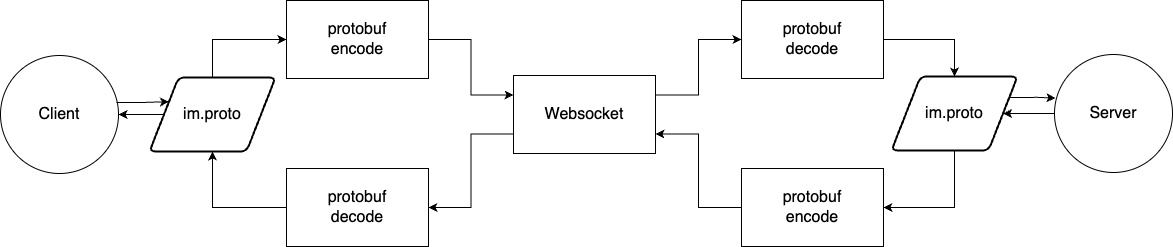

The diagram above was exported from draw.io. Its source (the exported page's mxGraphModel, read from the mxfile embedded in the PNG):
<mxGraphModel dx="1672" dy="780" grid="0" gridSize="10" guides="1" tooltips="1" connect="1" arrows="1" fold="1" page="0" pageScale="1" pageWidth="827" pageHeight="1169" math="0" shadow="0">
  <root>
    <mxCell id="0" />
    <mxCell id="1" parent="0" />
    <mxCell id="bWWH7Eaam_abjEiukEAp-1" value="Client" style="ellipse;whiteSpace=wrap;html=1;aspect=fixed;fontSize=16;" parent="1" vertex="1">
      <mxGeometry x="-321" y="110" width="118" height="118" as="geometry" />
    </mxCell>
    <mxCell id="W52I94rcw30sx3ubNNz--7" style="edgeStyle=orthogonalEdgeStyle;rounded=0;orthogonalLoop=1;jettySize=auto;html=1;exitX=1;exitY=0.5;exitDx=0;exitDy=0;entryX=0;entryY=0.25;entryDx=0;entryDy=0;" edge="1" parent="1" source="bWWH7Eaam_abjEiukEAp-2" target="bWWH7Eaam_abjEiukEAp-3">
      <mxGeometry relative="1" as="geometry" />
    </mxCell>
    <mxCell id="bWWH7Eaam_abjEiukEAp-2" value="protobuf&lt;br&gt;encode" style="rounded=0;whiteSpace=wrap;html=1;fontSize=16;" parent="1" vertex="1">
      <mxGeometry x="-35" y="55" width="142" height="78" as="geometry" />
    </mxCell>
    <mxCell id="W52I94rcw30sx3ubNNz--8" style="edgeStyle=orthogonalEdgeStyle;rounded=0;orthogonalLoop=1;jettySize=auto;html=1;exitX=1;exitY=0.25;exitDx=0;exitDy=0;entryX=0;entryY=0.5;entryDx=0;entryDy=0;" edge="1" parent="1" source="bWWH7Eaam_abjEiukEAp-3" target="bWWH7Eaam_abjEiukEAp-4">
      <mxGeometry relative="1" as="geometry" />
    </mxCell>
    <mxCell id="W52I94rcw30sx3ubNNz--9" style="edgeStyle=orthogonalEdgeStyle;rounded=0;orthogonalLoop=1;jettySize=auto;html=1;exitX=0;exitY=0.75;exitDx=0;exitDy=0;entryX=1;entryY=0.5;entryDx=0;entryDy=0;" edge="1" parent="1" source="bWWH7Eaam_abjEiukEAp-3" target="W52I94rcw30sx3ubNNz--2">
      <mxGeometry relative="1" as="geometry" />
    </mxCell>
    <mxCell id="bWWH7Eaam_abjEiukEAp-3" value="Websocket" style="rounded=0;whiteSpace=wrap;html=1;fontSize=16;" parent="1" vertex="1">
      <mxGeometry x="192" y="130" width="142" height="78" as="geometry" />
    </mxCell>
    <mxCell id="W52I94rcw30sx3ubNNz--19" style="edgeStyle=orthogonalEdgeStyle;rounded=0;orthogonalLoop=1;jettySize=auto;html=1;exitX=1;exitY=0.5;exitDx=0;exitDy=0;entryX=0.5;entryY=0;entryDx=0;entryDy=0;" edge="1" parent="1" source="bWWH7Eaam_abjEiukEAp-4" target="W52I94rcw30sx3ubNNz--15">
      <mxGeometry relative="1" as="geometry" />
    </mxCell>
    <mxCell id="bWWH7Eaam_abjEiukEAp-4" value="protobuf&lt;br&gt;decode" style="rounded=0;whiteSpace=wrap;html=1;fontSize=16;" parent="1" vertex="1">
      <mxGeometry x="420" y="55" width="142" height="78" as="geometry" />
    </mxCell>
    <mxCell id="bWWH7Eaam_abjEiukEAp-5" value="Server" style="ellipse;whiteSpace=wrap;html=1;aspect=fixed;fontSize=16;" parent="1" vertex="1">
      <mxGeometry x="733" y="109" width="118" height="118" as="geometry" />
    </mxCell>
    <mxCell id="W52I94rcw30sx3ubNNz--24" style="edgeStyle=orthogonalEdgeStyle;rounded=0;orthogonalLoop=1;jettySize=auto;html=1;exitX=0;exitY=0.5;exitDx=0;exitDy=0;entryX=0.5;entryY=1;entryDx=0;entryDy=0;" edge="1" parent="1" source="W52I94rcw30sx3ubNNz--2" target="W52I94rcw30sx3ubNNz--22">
      <mxGeometry relative="1" as="geometry" />
    </mxCell>
    <mxCell id="W52I94rcw30sx3ubNNz--2" value="protobuf&lt;br&gt;decode" style="rounded=0;whiteSpace=wrap;html=1;fontSize=16;" vertex="1" parent="1">
      <mxGeometry x="-35" y="223" width="142" height="78" as="geometry" />
    </mxCell>
    <mxCell id="W52I94rcw30sx3ubNNz--10" style="edgeStyle=orthogonalEdgeStyle;rounded=0;orthogonalLoop=1;jettySize=auto;html=1;exitX=0;exitY=0.5;exitDx=0;exitDy=0;entryX=1;entryY=0.75;entryDx=0;entryDy=0;" edge="1" parent="1" source="W52I94rcw30sx3ubNNz--3" target="bWWH7Eaam_abjEiukEAp-3">
      <mxGeometry relative="1" as="geometry" />
    </mxCell>
    <mxCell id="W52I94rcw30sx3ubNNz--3" value="protobuf&lt;br&gt;encode" style="rounded=0;whiteSpace=wrap;html=1;fontSize=16;" vertex="1" parent="1">
      <mxGeometry x="420" y="223" width="142" height="78" as="geometry" />
    </mxCell>
    <mxCell id="W52I94rcw30sx3ubNNz--20" style="edgeStyle=orthogonalEdgeStyle;rounded=0;orthogonalLoop=1;jettySize=auto;html=1;exitX=0.5;exitY=1;exitDx=0;exitDy=0;entryX=1;entryY=0.5;entryDx=0;entryDy=0;" edge="1" parent="1" source="W52I94rcw30sx3ubNNz--15" target="W52I94rcw30sx3ubNNz--3">
      <mxGeometry relative="1" as="geometry" />
    </mxCell>
    <mxCell id="W52I94rcw30sx3ubNNz--34" style="edgeStyle=orthogonalEdgeStyle;rounded=0;orthogonalLoop=1;jettySize=auto;html=1;exitX=0;exitY=0.5;exitDx=0;exitDy=0;entryX=1;entryY=0.5;entryDx=0;entryDy=0;" edge="1" parent="1" source="bWWH7Eaam_abjEiukEAp-5" target="W52I94rcw30sx3ubNNz--15">
      <mxGeometry relative="1" as="geometry" />
    </mxCell>
    <mxCell id="W52I94rcw30sx3ubNNz--36" style="edgeStyle=orthogonalEdgeStyle;rounded=0;orthogonalLoop=1;jettySize=auto;html=1;exitX=1;exitY=0.25;exitDx=0;exitDy=0;entryX=0.008;entryY=0.369;entryDx=0;entryDy=0;entryPerimeter=0;" edge="1" parent="1" source="W52I94rcw30sx3ubNNz--15" target="bWWH7Eaam_abjEiukEAp-5">
      <mxGeometry relative="1" as="geometry" />
    </mxCell>
    <mxCell id="W52I94rcw30sx3ubNNz--15" value="&lt;font style=&quot;font-size: 16px;&quot;&gt;im.proto&lt;/font&gt;" style="shape=parallelogram;html=1;strokeWidth=2;perimeter=parallelogramPerimeter;whiteSpace=wrap;rounded=1;arcSize=12;size=0.23;" vertex="1" parent="1">
      <mxGeometry x="570" y="131" width="126" height="74" as="geometry" />
    </mxCell>
    <mxCell id="W52I94rcw30sx3ubNNz--25" style="edgeStyle=orthogonalEdgeStyle;rounded=0;orthogonalLoop=1;jettySize=auto;html=1;exitX=0.5;exitY=0;exitDx=0;exitDy=0;entryX=0;entryY=0.5;entryDx=0;entryDy=0;" edge="1" parent="1" source="W52I94rcw30sx3ubNNz--22" target="bWWH7Eaam_abjEiukEAp-2">
      <mxGeometry relative="1" as="geometry" />
    </mxCell>
    <mxCell id="W52I94rcw30sx3ubNNz--32" style="edgeStyle=orthogonalEdgeStyle;rounded=0;orthogonalLoop=1;jettySize=auto;html=1;exitX=0;exitY=0.5;exitDx=0;exitDy=0;entryX=1;entryY=0.5;entryDx=0;entryDy=0;" edge="1" parent="1" source="W52I94rcw30sx3ubNNz--22" target="bWWH7Eaam_abjEiukEAp-1">
      <mxGeometry relative="1" as="geometry" />
    </mxCell>
    <mxCell id="W52I94rcw30sx3ubNNz--33" style="edgeStyle=orthogonalEdgeStyle;rounded=0;orthogonalLoop=1;jettySize=auto;html=1;exitX=0.982;exitY=0.399;exitDx=0;exitDy=0;entryX=0;entryY=0.25;entryDx=0;entryDy=0;exitPerimeter=0;" edge="1" parent="1" source="bWWH7Eaam_abjEiukEAp-1" target="W52I94rcw30sx3ubNNz--22">
      <mxGeometry relative="1" as="geometry" />
    </mxCell>
    <mxCell id="W52I94rcw30sx3ubNNz--22" value="&lt;font style=&quot;font-size: 16px;&quot;&gt;im.proto&lt;/font&gt;" style="shape=parallelogram;html=1;strokeWidth=2;perimeter=parallelogramPerimeter;whiteSpace=wrap;rounded=1;arcSize=12;size=0.23;" vertex="1" parent="1">
      <mxGeometry x="-172" y="132" width="126" height="74" as="geometry" />
    </mxCell>
  </root>
</mxGraphModel>